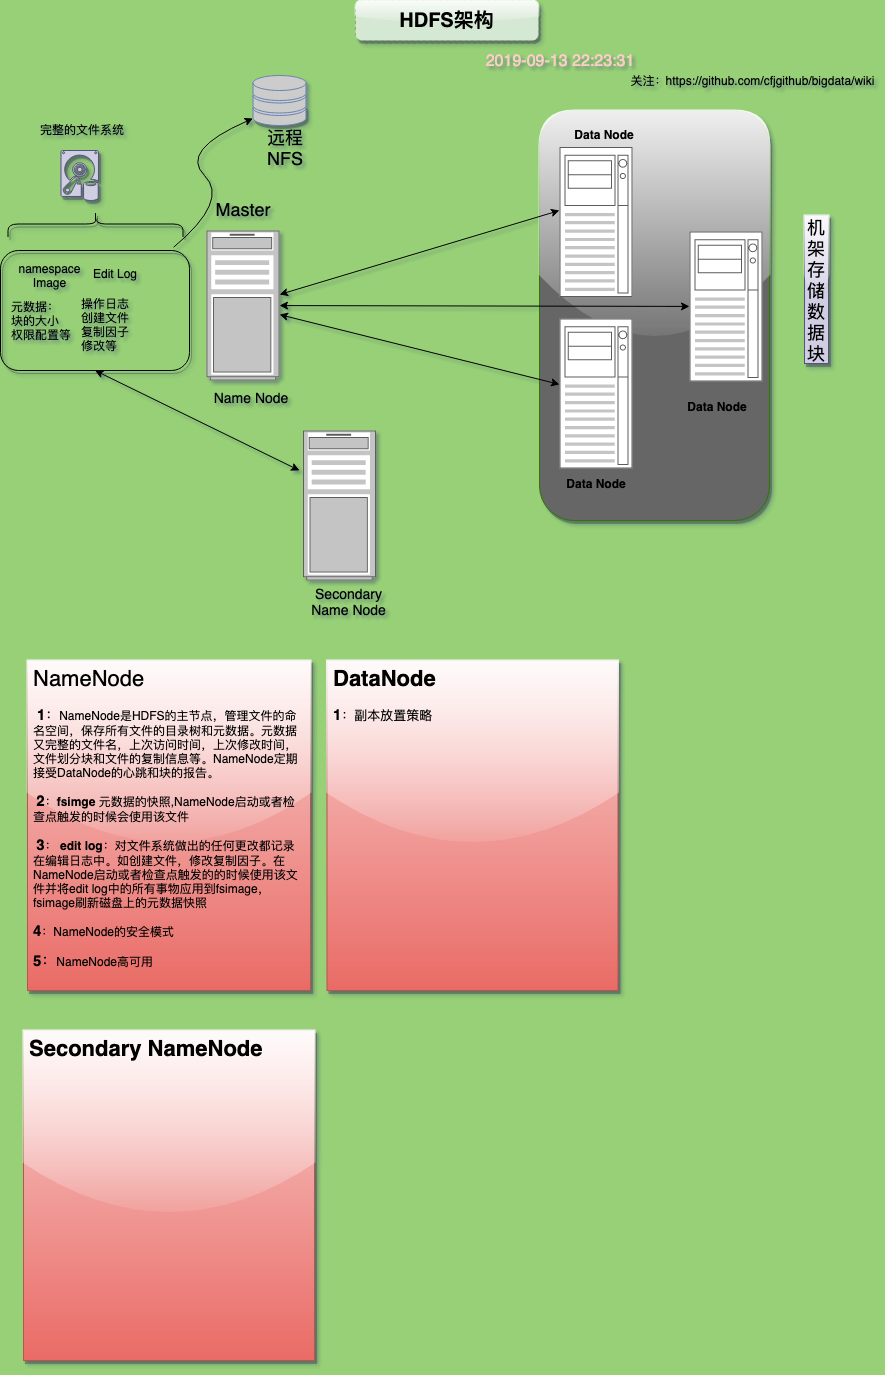

The diagram above was exported from draw.io. Its source (the exported page's mxGraphModel, read from the mxfile embedded in the PNG):
<mxGraphModel dx="946" dy="565" grid="0" gridSize="10" guides="1" tooltips="1" connect="1" arrows="1" fold="1" page="1" pageScale="1" pageWidth="827" pageHeight="1169" background="#97D077" math="0" shadow="1">
  <root>
    <mxCell id="-lJN1RuH8O-bu4eBs4Sg-0" />
    <mxCell id="-lJN1RuH8O-bu4eBs4Sg-1" parent="-lJN1RuH8O-bu4eBs4Sg-0" />
    <mxCell id="-lJN1RuH8O-bu4eBs4Sg-3" value="" style="strokeColor=#666666;html=1;verticalLabelPosition=bottom;labelBackgroundColor=#ffffff;verticalAlign=top;outlineConnect=0;shadow=0;dashed=0;shape=mxgraph.rack.general.server_1;glass=1;comic=0;gradientColor=#ffffff;" vertex="1" parent="-lJN1RuH8O-bu4eBs4Sg-1">
      <mxGeometry x="313.5" y="450" width="73" height="150" as="geometry" />
    </mxCell>
    <mxCell id="-lJN1RuH8O-bu4eBs4Sg-12" value="" style="rounded=1;whiteSpace=wrap;html=1;shadow=1;glass=1;comic=0;labelBackgroundColor=none;fillColor=#666666;strokeColor=#2D7600;fontColor=#ffffff;gradientColor=none;" vertex="1" parent="-lJN1RuH8O-bu4eBs4Sg-1">
      <mxGeometry x="550" y="130" width="230" height="410" as="geometry" />
    </mxCell>
    <mxCell id="-lJN1RuH8O-bu4eBs4Sg-17" value="" style="strokeColor=#666666;html=1;verticalLabelPosition=bottom;labelBackgroundColor=#ffffff;verticalAlign=top;outlineConnect=0;shadow=0;dashed=0;shape=mxgraph.rack.general.server_2;glass=1;comic=0;gradientColor=#ffffff;" vertex="1" parent="-lJN1RuH8O-bu4eBs4Sg-1">
      <mxGeometry x="570" y="166.5" width="73" height="150" as="geometry" />
    </mxCell>
    <mxCell id="-lJN1RuH8O-bu4eBs4Sg-19" value="" style="strokeColor=#666666;html=1;verticalLabelPosition=bottom;labelBackgroundColor=#ffffff;verticalAlign=top;outlineConnect=0;shadow=0;dashed=0;shape=mxgraph.rack.general.server_2;glass=1;comic=0;gradientColor=#ffffff;" vertex="1" parent="-lJN1RuH8O-bu4eBs4Sg-1">
      <mxGeometry x="700" y="251" width="73" height="150" as="geometry" />
    </mxCell>
    <mxCell id="-lJN1RuH8O-bu4eBs4Sg-20" value="" style="strokeColor=#666666;html=1;verticalLabelPosition=bottom;labelBackgroundColor=#ffffff;verticalAlign=top;outlineConnect=0;shadow=0;dashed=0;shape=mxgraph.rack.general.server_2;glass=1;comic=0;gradientColor=#ffffff;" vertex="1" parent="-lJN1RuH8O-bu4eBs4Sg-1">
      <mxGeometry x="570" y="338" width="73" height="150" as="geometry" />
    </mxCell>
    <mxCell id="-lJN1RuH8O-bu4eBs4Sg-24" value="" style="shape=curlyBracket;whiteSpace=wrap;html=1;rounded=1;shadow=1;glass=1;comic=0;labelBackgroundColor=none;fillColor=#666666;gradientColor=none;rotation=90;fontColor=#00CC00;" vertex="1" parent="-lJN1RuH8O-bu4eBs4Sg-1">
      <mxGeometry x="93" y="156" width="26" height="175" as="geometry" />
    </mxCell>
    <UserObject label="%date{ yyyy-mm-dd HH:MM:ss}%" placeholders="1" id="-lJN1RuH8O-bu4eBs4Sg-28">
      <mxCell style="text;html=1;align=center;verticalAlign=middle;whiteSpace=wrap;overflow=hidden;shadow=1;glass=1;comic=0;labelBackgroundColor=none;fontSize=16;fillColor=none;labelBorderColor=none;fontColor=#FFCCCC;" vertex="1" parent="-lJN1RuH8O-bu4eBs4Sg-1">
        <mxGeometry x="453.5" y="70" width="233" height="20" as="geometry" />
      </mxCell>
    </UserObject>
    <mxCell id="-lJN1RuH8O-bu4eBs4Sg-31" value="namespace Image" style="text;html=1;strokeColor=none;fillColor=none;align=center;verticalAlign=middle;whiteSpace=wrap;rounded=0;shadow=1;glass=1;comic=0;labelBackgroundColor=none;fontSize=11;" vertex="1" parent="-lJN1RuH8O-bu4eBs4Sg-1">
      <mxGeometry x="40" y="285" width="40" height="20" as="geometry" />
    </mxCell>
    <mxCell id="-lJN1RuH8O-bu4eBs4Sg-32" value="元数据：&lt;br&gt;块的大小&lt;br&gt;权限配置等" style="text;html=1;strokeColor=none;fillColor=none;align=left;verticalAlign=middle;whiteSpace=wrap;rounded=0;shadow=1;glass=1;comic=0;labelBackgroundColor=none;fontSize=11;" vertex="1" parent="-lJN1RuH8O-bu4eBs4Sg-1">
      <mxGeometry x="20" y="330" width="80" height="20" as="geometry" />
    </mxCell>
    <mxCell id="-lJN1RuH8O-bu4eBs4Sg-33" value="Edit Log" style="text;html=1;strokeColor=none;fillColor=none;align=center;verticalAlign=middle;whiteSpace=wrap;rounded=0;shadow=1;glass=1;comic=0;labelBackgroundColor=none;fontSize=11;" vertex="1" parent="-lJN1RuH8O-bu4eBs4Sg-1">
      <mxGeometry x="100" y="285" width="50" height="15" as="geometry" />
    </mxCell>
    <mxCell id="-lJN1RuH8O-bu4eBs4Sg-36" value="操作日志&lt;br&gt;创建文件&lt;br&gt;复制因子&lt;br&gt;修改等" style="text;html=1;strokeColor=none;fillColor=none;align=left;verticalAlign=middle;whiteSpace=wrap;rounded=0;shadow=1;glass=1;comic=0;labelBackgroundColor=none;fontSize=11;" vertex="1" parent="-lJN1RuH8O-bu4eBs4Sg-1">
      <mxGeometry x="90" y="334" width="80" height="20" as="geometry" />
    </mxCell>
    <mxCell id="-lJN1RuH8O-bu4eBs4Sg-37" value="完整的文件系统" style="text;html=1;resizable=0;points=[];autosize=1;align=left;verticalAlign=top;spacingTop=-4;fontSize=11;" vertex="1" parent="-lJN1RuH8O-bu4eBs4Sg-1">
      <mxGeometry x="49" y="140" width="100" height="10" as="geometry" />
    </mxCell>
    <mxCell id="-lJN1RuH8O-bu4eBs4Sg-39" value="Master" style="text;html=1;strokeColor=none;fillColor=none;align=center;verticalAlign=middle;whiteSpace=wrap;rounded=0;shadow=1;glass=1;comic=0;labelBackgroundColor=none;fontSize=18;" vertex="1" parent="-lJN1RuH8O-bu4eBs4Sg-1">
      <mxGeometry x="233.5" y="218.5" width="40" height="20" as="geometry" />
    </mxCell>
    <mxCell id="-lJN1RuH8O-bu4eBs4Sg-41" value="" style="verticalLabelPosition=bottom;html=1;verticalAlign=top;align=center;strokeColor=#56517e;fillColor=#d0cee2;shape=mxgraph.azure.vhd_data_disk;pointerEvents=1;shadow=1;glass=1;comic=0;labelBackgroundColor=none;fontSize=11;" vertex="1" parent="-lJN1RuH8O-bu4eBs4Sg-1">
      <mxGeometry x="71.5" y="170" width="37.5" height="50" as="geometry" />
    </mxCell>
    <mxCell id="-lJN1RuH8O-bu4eBs4Sg-61" value="" style="strokeColor=#666666;html=1;verticalLabelPosition=bottom;labelBackgroundColor=#ffffff;verticalAlign=top;outlineConnect=0;shadow=0;dashed=0;shape=mxgraph.rack.general.server_1;glass=1;comic=0;gradientColor=#ffffff;" vertex="1" parent="-lJN1RuH8O-bu4eBs4Sg-1">
      <mxGeometry x="217" y="250" width="73" height="150" as="geometry" />
    </mxCell>
    <mxCell id="-lJN1RuH8O-bu4eBs4Sg-64" value="" style="rounded=1;whiteSpace=wrap;html=1;shadow=1;glass=1;comic=0;labelBackgroundColor=none;fillColor=none;gradientColor=none;fontSize=18;" vertex="1" parent="-lJN1RuH8O-bu4eBs4Sg-1">
      <mxGeometry x="11" y="270" width="189" height="120" as="geometry" />
    </mxCell>
    <mxCell id="-lJN1RuH8O-bu4eBs4Sg-69" value="" style="endArrow=classic;startArrow=classic;html=1;fontSize=18;" edge="1" parent="-lJN1RuH8O-bu4eBs4Sg-1" source="-lJN1RuH8O-bu4eBs4Sg-61" target="-lJN1RuH8O-bu4eBs4Sg-17">
      <mxGeometry width="50" height="50" relative="1" as="geometry">
        <mxPoint x="290" y="360" as="sourcePoint" />
        <mxPoint x="340" y="310" as="targetPoint" />
        <Array as="points">
          <mxPoint x="570" y="230" />
        </Array>
      </mxGeometry>
    </mxCell>
    <mxCell id="-lJN1RuH8O-bu4eBs4Sg-73" value="" style="endArrow=classic;startArrow=classic;html=1;fontSize=18;" edge="1" parent="-lJN1RuH8O-bu4eBs4Sg-1" source="-lJN1RuH8O-bu4eBs4Sg-61" target="-lJN1RuH8O-bu4eBs4Sg-19">
      <mxGeometry width="50" height="50" relative="1" as="geometry">
        <mxPoint x="290" y="360" as="sourcePoint" />
        <mxPoint x="340" y="310" as="targetPoint" />
      </mxGeometry>
    </mxCell>
    <mxCell id="-lJN1RuH8O-bu4eBs4Sg-76" value="" style="endArrow=classic;startArrow=classic;html=1;fontSize=18;" edge="1" parent="-lJN1RuH8O-bu4eBs4Sg-1" source="-lJN1RuH8O-bu4eBs4Sg-61" target="-lJN1RuH8O-bu4eBs4Sg-20">
      <mxGeometry width="50" height="50" relative="1" as="geometry">
        <mxPoint x="280" y="360" as="sourcePoint" />
        <mxPoint x="330" y="310" as="targetPoint" />
      </mxGeometry>
    </mxCell>
    <mxCell id="-lJN1RuH8O-bu4eBs4Sg-77" value="" style="endArrow=classic;startArrow=classic;html=1;fontSize=18;exitX=0.5;exitY=1;exitDx=0;exitDy=0;" edge="1" parent="-lJN1RuH8O-bu4eBs4Sg-1" source="-lJN1RuH8O-bu4eBs4Sg-64">
      <mxGeometry width="50" height="50" relative="1" as="geometry">
        <mxPoint x="310" y="530" as="sourcePoint" />
        <mxPoint x="310" y="490" as="targetPoint" />
      </mxGeometry>
    </mxCell>
    <mxCell id="-lJN1RuH8O-bu4eBs4Sg-78" value="机架存储数据块" style="text;html=1;strokeColor=#56517e;fillColor=#d0cee2;align=center;verticalAlign=middle;whiteSpace=wrap;rounded=0;shadow=1;glass=1;comic=0;labelBackgroundColor=none;fontSize=18;" vertex="1" parent="-lJN1RuH8O-bu4eBs4Sg-1">
      <mxGeometry x="815" y="235" width="24" height="148" as="geometry" />
    </mxCell>
    <mxCell id="-lJN1RuH8O-bu4eBs4Sg-83" value="" style="curved=1;endArrow=classic;html=1;fontSize=18;exitX=0.916;exitY=-0.027;exitDx=0;exitDy=0;exitPerimeter=0;entryX=0;entryY=0.86;entryDx=0;entryDy=0;entryPerimeter=0;" edge="1" parent="-lJN1RuH8O-bu4eBs4Sg-1" source="-lJN1RuH8O-bu4eBs4Sg-64" target="-lJN1RuH8O-bu4eBs4Sg-84">
      <mxGeometry width="50" height="50" relative="1" as="geometry">
        <mxPoint x="160" y="260" as="sourcePoint" />
        <mxPoint x="380" y="140" as="targetPoint" />
        <Array as="points">
          <mxPoint x="240" y="220" />
          <mxPoint x="190" y="170" />
        </Array>
      </mxGeometry>
    </mxCell>
    <mxCell id="-lJN1RuH8O-bu4eBs4Sg-84" value="" style="fontColor=#0066CC;verticalAlign=top;verticalLabelPosition=bottom;labelPosition=center;align=center;html=1;outlineConnect=0;fillColor=#CCCCCC;strokeColor=#6881B3;gradientColor=none;gradientDirection=north;strokeWidth=2;shape=mxgraph.networks.storage;shadow=1;glass=1;comic=0;labelBackgroundColor=none;" vertex="1" parent="-lJN1RuH8O-bu4eBs4Sg-1">
      <mxGeometry x="263.5" y="95" width="53" height="50" as="geometry" />
    </mxCell>
    <mxCell id="-lJN1RuH8O-bu4eBs4Sg-85" value="远程 NFS" style="text;html=1;strokeColor=none;fillColor=none;align=center;verticalAlign=middle;whiteSpace=wrap;rounded=0;shadow=1;glass=1;comic=0;labelBackgroundColor=none;fontSize=18;" vertex="1" parent="-lJN1RuH8O-bu4eBs4Sg-1">
      <mxGeometry x="275.5" y="156.5" width="40" height="20" as="geometry" />
    </mxCell>
    <mxCell id="-lJN1RuH8O-bu4eBs4Sg-86" value="Secondary&#10;Name Node" style="text;strokeColor=none;fillColor=none;align=center;verticalAlign=middle;whiteSpace=wrap;rounded=0;shadow=1;glass=1;comic=0;labelBackgroundColor=none;fontSize=14;fontStyle=0" vertex="1" parent="-lJN1RuH8O-bu4eBs4Sg-1">
      <mxGeometry x="275.5" y="620" width="167" as="geometry" />
    </mxCell>
    <mxCell id="-lJN1RuH8O-bu4eBs4Sg-87" value="&#10;Name Node" style="text;fillColor=none;align=center;verticalAlign=middle;rounded=0;shadow=1;glass=1;comic=0;labelBackgroundColor=none;fontSize=14;fontStyle=0" vertex="1" parent="-lJN1RuH8O-bu4eBs4Sg-1">
      <mxGeometry x="217" y="402" width="90" height="15" as="geometry" />
    </mxCell>
    <mxCell id="-lJN1RuH8O-bu4eBs4Sg-96" value="Data Node" style="text;html=1;strokeColor=none;fillColor=none;align=center;verticalAlign=middle;whiteSpace=wrap;rounded=0;shadow=1;glass=1;comic=0;labelBackgroundColor=none;fontSize=11;fontColor=#000000;fontStyle=1" vertex="1" parent="-lJN1RuH8O-bu4eBs4Sg-1">
      <mxGeometry x="570" y="141" width="90" height="25" as="geometry" />
    </mxCell>
    <mxCell id="-lJN1RuH8O-bu4eBs4Sg-99" value="Data Node" style="text;html=1;strokeColor=none;fillColor=none;align=center;verticalAlign=middle;whiteSpace=wrap;rounded=0;shadow=1;glass=1;comic=0;labelBackgroundColor=none;fontSize=11;fontColor=#000000;fontStyle=1" vertex="1" parent="-lJN1RuH8O-bu4eBs4Sg-1">
      <mxGeometry x="561.5" y="490" width="90" height="25" as="geometry" />
    </mxCell>
    <mxCell id="-lJN1RuH8O-bu4eBs4Sg-100" value="Data Node" style="text;html=1;strokeColor=none;fillColor=none;align=center;verticalAlign=middle;whiteSpace=wrap;rounded=0;shadow=1;glass=1;comic=0;labelBackgroundColor=none;fontSize=11;fontColor=#000000;fontStyle=1" vertex="1" parent="-lJN1RuH8O-bu4eBs4Sg-1">
      <mxGeometry x="683" y="413" width="90" height="25" as="geometry" />
    </mxCell>
    <mxCell id="-lJN1RuH8O-bu4eBs4Sg-102" value="&lt;h1&gt;&lt;span style=&quot;font-weight: normal&quot;&gt;NameNode&lt;/span&gt;&lt;/h1&gt;&lt;p&gt;&lt;span style=&quot;font-size: 14px&quot;&gt;&amp;nbsp;&lt;/span&gt;&lt;font style=&quot;font-size: 15px&quot;&gt;&lt;b&gt;1&lt;/b&gt;&lt;/font&gt;&lt;span style=&quot;font-size: 14px&quot;&gt;：&lt;/span&gt;&lt;font style=&quot;font-size: 11px&quot;&gt;NameNode是HDFS的主节点，管理文件的命名空间，保存所有文件的目录树和元数据。元数据又完整的文件名，上次访问时间，上次修改时间，文件划分块和文件的复制信息等。NameNode定期接受DataNode的心跳和块的报告。&lt;/font&gt;&lt;/p&gt;&lt;p&gt;&lt;font&gt;&lt;span style=&quot;font-size: 11px&quot;&gt;&amp;nbsp;&lt;/span&gt;&lt;b&gt;&lt;font style=&quot;font-size: 15px&quot;&gt;2&lt;/font&gt;&lt;/b&gt;&lt;span style=&quot;font-size: 11px&quot;&gt;：&lt;/span&gt;&lt;b style=&quot;font-size: 11px&quot;&gt;fsimge &lt;/b&gt;&lt;span style=&quot;font-size: 11px&quot;&gt;元数据的快照,NameNode启动或者检查点触发的时候会使用该文件&lt;/span&gt;&lt;/font&gt;&lt;/p&gt;&lt;p&gt;&lt;font&gt;&lt;span style=&quot;font-size: 11px&quot;&gt;&amp;nbsp;&lt;/span&gt;&lt;b&gt;&lt;font style=&quot;font-size: 15px&quot;&gt;3&lt;/font&gt;&lt;/b&gt;&lt;span style=&quot;font-size: 11px&quot;&gt;： &lt;/span&gt;&lt;b style=&quot;font-size: 11px&quot;&gt;edit log&lt;/b&gt;&lt;span style=&quot;font-size: 11px&quot;&gt;：对文件系统做出的任何更改都记录在编辑日志中。如创建文件，修改复制因子。在NameNode启动或者检查点触发的的时候使用该文件并将edit log中的所有事物应用到fsimage，fsimage刷新磁盘上的元数据快照&lt;/span&gt;&lt;/font&gt;&lt;/p&gt;&lt;p&gt;&lt;font&gt;&lt;b&gt;&lt;font style=&quot;font-size: 15px&quot;&gt;4&lt;/font&gt;&lt;/b&gt;&lt;span style=&quot;font-size: 11px&quot;&gt;：NameNode的安全模式&lt;/span&gt;&lt;/font&gt;&lt;/p&gt;&lt;p&gt;&lt;font style=&quot;font-size: 15px&quot;&gt;&lt;b&gt;5&lt;/b&gt;：&lt;/font&gt;&lt;font style=&quot;font-size: 12px&quot;&gt;NameNode高可用&lt;/font&gt;&lt;/p&gt;&lt;p style=&quot;font-size: 11px&quot;&gt;&lt;br&gt;&lt;/p&gt;&lt;p style=&quot;font-size: 11px&quot;&gt;&lt;font style=&quot;font-size: 11px&quot;&gt;&lt;br&gt;&lt;/font&gt;&lt;/p&gt;&lt;p style=&quot;font-size: 11px&quot;&gt;&lt;font style=&quot;font-size: 11px&quot;&gt;&lt;br&gt;&lt;/font&gt;&lt;/p&gt;" style="text;html=1;strokeColor=#b85450;fillColor=#f8cecc;spacing=5;spacingTop=-20;whiteSpace=wrap;overflow=hidden;rounded=0;shadow=1;glass=1;comic=0;labelBackgroundColor=none;fontSize=11;gradientColor=#ea6b66;" vertex="1" parent="-lJN1RuH8O-bu4eBs4Sg-1">
      <mxGeometry x="38" y="680" width="283" height="330" as="geometry" />
    </mxCell>
    <mxCell id="-lJN1RuH8O-bu4eBs4Sg-110" value="&lt;h1&gt;DataNode&lt;/h1&gt;&lt;p&gt;&lt;font style=&quot;font-size: 15px&quot;&gt;&lt;b&gt;1&lt;/b&gt;&lt;/font&gt;&lt;span style=&quot;font-size: 13px&quot;&gt;：副本放置策略&lt;/span&gt;&lt;/p&gt;" style="text;html=1;strokeColor=#b85450;fillColor=#f8cecc;spacing=5;spacingTop=-20;whiteSpace=wrap;overflow=hidden;rounded=0;shadow=1;glass=1;comic=0;labelBackgroundColor=none;fontSize=11;gradientColor=#ea6b66;" vertex="1" parent="-lJN1RuH8O-bu4eBs4Sg-1">
      <mxGeometry x="337.5" y="680" width="291" height="330" as="geometry" />
    </mxCell>
    <mxCell id="-lJN1RuH8O-bu4eBs4Sg-125" value="HDFS架构" style="text;html=1;strokeColor=#82b366;fillColor=#d5e8d4;align=center;verticalAlign=middle;whiteSpace=wrap;rounded=1;shadow=1;glass=1;comic=0;labelBackgroundColor=none;fontSize=20;fontStyle=1;gradientColor=none;dashed=1;" vertex="1" parent="-lJN1RuH8O-bu4eBs4Sg-1">
      <mxGeometry x="366" y="20" width="183" height="40" as="geometry" />
    </mxCell>
    <mxCell id="-lJN1RuH8O-bu4eBs4Sg-131" value="&lt;h1&gt;Secondary NameNode&lt;/h1&gt;" style="text;html=1;strokeColor=#b85450;fillColor=#f8cecc;spacing=5;spacingTop=-20;whiteSpace=wrap;overflow=hidden;rounded=0;shadow=1;glass=1;comic=0;labelBackgroundColor=none;fontSize=11;gradientColor=#ea6b66;" vertex="1" parent="-lJN1RuH8O-bu4eBs4Sg-1">
      <mxGeometry x="34" y="1050" width="291" height="330" as="geometry" />
    </mxCell>
    <mxCell id="LqNsaKDxSmBZpWRZyA5J-0" value="&lt;a href=&quot;https://github.com/cfjgithub/bigdata/wiki&quot;&gt;https://github.com/cfjgithub/bigdata/wiki&lt;/a&gt;" style="text;html=1;strokeColor=none;fillColor=none;align=center;verticalAlign=middle;whiteSpace=wrap;rounded=0;dashed=1;comic=0;" vertex="1" parent="-lJN1RuH8O-bu4eBs4Sg-1">
      <mxGeometry x="760" y="90" width="40" height="20" as="geometry" />
    </mxCell>
    <mxCell id="LqNsaKDxSmBZpWRZyA5J-4" value="关注：" style="text;html=1;strokeColor=none;fillColor=none;align=center;verticalAlign=middle;whiteSpace=wrap;rounded=0;dashed=1;comic=0;" vertex="1" parent="-lJN1RuH8O-bu4eBs4Sg-1">
      <mxGeometry x="639" y="90" width="40" height="20" as="geometry" />
    </mxCell>
  </root>
</mxGraphModel>